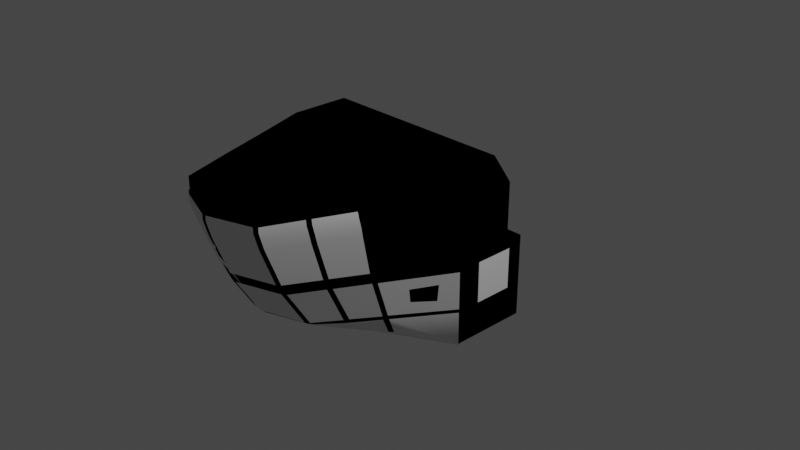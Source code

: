 # Source: CommandCab.blend  (saved by Blender 3.1.7; exported with 4.5.12 LTS)
import bpy
from mathutils import Matrix  # noqa: F401  (used for matrix-valued properties, if any)

bpy.ops.wm.read_factory_settings(use_empty=True)
scene = bpy.context.scene
scene.name = 'Scene'

# ---- collections
col_collection = bpy.data.collections.new('Collection'); scene.collection.children.link(col_collection)
col_collider_collider = bpy.data.collections.new('collider:collider')  # instanced only; not linked into the scene
col_collider_collider_001 = bpy.data.collections.new('collider:collider.001')  # instanced only; not linked into the scene
col_collider_collider_002 = bpy.data.collections.new('collider:collider.002')  # instanced only; not linked into the scene
col_collider_collider_003 = bpy.data.collections.new('collider:collider.003')  # instanced only; not linked into the scene
col_collider_collider_004 = bpy.data.collections.new('collider:collider.004')  # instanced only; not linked into the scene

# ---- images (referenced by path relative to the original .blend; pixels are not part of the script)
import os
ASSET_DIR = os.environ.get("B2B_ASSET_DIR", "")  # directory of the original .blend (textures are referenced by path, not embedded)
HERE = os.path.dirname(os.path.abspath(__file__))  # packed textures are extracted next to this script under _unpacked/

def load_image(name, relpath, width, height, colorspace="sRGB"):
    """Load a texture the original file referenced (path relative to the .blend, or extracted next to this script)."""
    p = next((c for c in (os.path.join(HERE, relpath), os.path.join(ASSET_DIR, relpath)) if relpath and os.path.exists(c)), "")
    if p:
        img = bpy.data.images.load(p, check_existing=True)
        img.name = name
    else:  # same state as the original file: an image datablock whose file is absent (Cycles renders it pink)
        img = bpy.data.images.new(name, width, height)
        img.source = "FILE"
        img.filepath = "//" + (relpath or name)
    img.colorspace_settings.name = colorspace
    return img
img_bisonspace2_001 = load_image('BisonSpace2.001', 'BisonSpace2.dds', 1024, 1024, 'sRGB')

# ---- materials (node trees are filled in below, after node groups)
mat_bisonspace2 = bpy.data.materials.new('BisonSpace2')
mat_bisonspace2.use_transparent_shadow = False
mat_windowtransparent = bpy.data.materials.new('WindowTransparent')
mat_windowtransparent.use_transparent_shadow = False

# ---- node groups
ng_color4 = bpy.data.node_groups.new('Color4', 'ShaderNodeTree')
_s = ng_color4.interface.new_socket(name='Color', in_out='OUTPUT', socket_type='NodeSocketColor')
_s = ng_color4.interface.new_socket(name='Alpha', in_out='OUTPUT', socket_type='NodeSocketFloat')
_s = ng_color4.interface.new_socket(name='Color', in_out='INPUT', socket_type='NodeSocketColor')
_s = ng_color4.interface.new_socket(name='Alpha', in_out='INPUT', socket_type='NodeSocketFloat')
_s.min_value = 1.0
_N = ng_color4.nodes; _L = ng_color4.links
n0 = _N.new('NodeGroupInput'); n0.name = 'Group Input'; n0.location = (-403, 18)
n1 = _N.new('NodeGroupOutput'); n1.name = 'Group Output'; n1.location = (154, 24)
_L.new(n0.outputs[1], n1.inputs[1])
_L.new(n0.outputs[0], n1.inputs[0])
n1.is_active_output = True
ng_maincolor = bpy.data.node_groups.new('MainColor', 'ShaderNodeTree')
_s = ng_maincolor.interface.new_socket(name='Color', in_out='OUTPUT', socket_type='NodeSocketColor')
_s = ng_maincolor.interface.new_socket(name='Alpha', in_out='OUTPUT', socket_type='NodeSocketFloat')
_s = ng_maincolor.interface.new_socket(name='VColor', in_out='INPUT', socket_type='NodeSocketColor')
_s = ng_maincolor.interface.new_socket(name='VAlpha', in_out='INPUT', socket_type='NodeSocketFloat')
_s.min_value = 1e+04
_s = ng_maincolor.interface.new_socket(name='CColor', in_out='INPUT', socket_type='NodeSocketColor')
_s = ng_maincolor.interface.new_socket(name='CAlpha', in_out='INPUT', socket_type='NodeSocketFloat')
_s.min_value = 1.0
_s = ng_maincolor.interface.new_socket(name='TColor', in_out='INPUT', socket_type='NodeSocketColor')
_s = ng_maincolor.interface.new_socket(name='TAlpha', in_out='INPUT', socket_type='NodeSocketFloat')
_s.min_value = 1.0
_N = ng_maincolor.nodes; _L = ng_maincolor.links
n0 = _N.new('NodeGroupInput'); n0.name = 'Group Input'; n0.location = (-284, 35)
n1 = _N.new('NodeGroupOutput'); n1.name = 'Group Output'; n1.location = (332, -19)
n2 = _N.new('ShaderNodeMix'); n2.name = 'VC*CC*TC'; n2.location = (127, -33)
n2.label = 'VC*CC*TC'
n2.hide = True
n2.data_type = 'RGBA'
n2.blend_type = 'MULTIPLY'
n2.inputs[0].default_value = 1.0
n3 = _N.new('ShaderNodeMix'); n3.name = 'VC*CC'; n3.location = (-44, 33)
n3.label = 'VC*CC'
n3.hide = True
n3.data_type = 'RGBA'
n3.blend_type = 'MULTIPLY'
n3.inputs[0].default_value = 1.0
n4 = _N.new('ShaderNodeMath'); n4.name = 'VA*CA'; n4.location = (-59, -19)
n4.label = 'VA*CA'
n4.hide = True
n4.operation = 'MULTIPLY'
n4.inputs[2].default_value = 0.0
n5 = _N.new('ShaderNodeMath'); n5.name = 'VA*CA*TA'; n5.location = (130, -79)
n5.label = 'VA*CA*TA'
n5.hide = True
n5.operation = 'MULTIPLY'
n5.inputs[2].default_value = 0.0
_L.new(n0.outputs[2], n3.inputs[7])
_L.new(n0.outputs[4], n2.inputs[7])
_L.new(n2.outputs[2], n1.inputs[0])
_L.new(n3.outputs[2], n2.inputs[6])
_L.new(n0.outputs[0], n3.inputs[6])
_L.new(n0.outputs[1], n4.inputs[0])
_L.new(n0.outputs[3], n4.inputs[1])
_L.new(n4.outputs[0], n5.inputs[0])
_L.new(n0.outputs[5], n5.inputs[1])
_L.new(n5.outputs[0], n1.inputs[1])
n1.is_active_output = True
ng_standardshader = bpy.data.node_groups.new('StandardShader', 'ShaderNodeTree')
_s = ng_standardshader.interface.new_socket(name='BSDF', in_out='OUTPUT', socket_type='NodeSocketShader')
_s = ng_standardshader.interface.new_socket(name='BaseColor', in_out='INPUT', socket_type='NodeSocketColor')
_s = ng_standardshader.interface.new_socket(name='Shininess', in_out='INPUT', socket_type='NodeSocketFloat')
_s.min_value = 1e+04
_s = ng_standardshader.interface.new_socket(name='Gloss', in_out='INPUT', socket_type='NodeSocketFloat')
_s.min_value = 1e+04
_s = ng_standardshader.interface.new_socket(name='Emission', in_out='INPUT', socket_type='NodeSocketColor')
_s = ng_standardshader.interface.new_socket(name='Emission Strength', in_out='INPUT', socket_type='NodeSocketFloat')
_s.min_value = 1e+06
_s = ng_standardshader.interface.new_socket(name='Alpha', in_out='INPUT', socket_type='NodeSocketFloat')
_s.min_value = 1.0
_s = ng_standardshader.interface.new_socket(name='NormalColor', in_out='INPUT', socket_type='NodeSocketColor')
_N = ng_standardshader.nodes; _L = ng_standardshader.links
n0 = _N.new('NodeGroupOutput'); n0.name = 'Group Output'; n0.location = (555, 248)
n1 = _N.new('NodeGroupInput'); n1.name = 'Group Input'; n1.location = (-444, 74)
n2 = _N.new('ShaderNodeNormalMap'); n2.name = 'Normal Map'; n2.location = (-96, -256)
n2.hide = True
n3 = _N.new('ShaderNodeMath'); n3.name = 'Roughness'; n3.location = (-4, -2)
n3.label = 'Roughness'
n3.hide = True
n3.operation = 'SQRT'
n3.inputs[2].default_value = 0.0
n4 = _N.new('ShaderNodeMath'); n4.name = 'SpecularConv'; n4.location = (-120, 39)
n4.label = 'SpecularConv'
n4.hide = True
n4.operation = 'SQRT'
n4.inputs[2].default_value = 0.0
n5 = _N.new('ShaderNodeMath'); n5.name = 'Gloss2Rough'; n5.location = (-176, -1)
n5.label = 'Gloss2Rough'
n5.hide = True
n5.operation = 'SUBTRACT'
n5.inputs[0].default_value = 1.0
n5.inputs[2].default_value = 0.0
n6 = _N.new('ShaderNodeBsdfPrincipled'); n6.name = 'Principled BSDF'; n6.location = (226, 256)
n6.distribution = 'GGX'
n6.subsurface_method = 'BURLEY'
n6.inputs[3].default_value = 1.45
_L.new(n6.outputs[0], n0.inputs[0])
_L.new(n4.outputs[0], n6.inputs[13])
_L.new(n1.outputs[3], n6.inputs[27])
_L.new(n3.outputs[0], n6.inputs[2])
_L.new(n1.outputs[0], n6.inputs[0])
_L.new(n1.outputs[1], n4.inputs[0])
_L.new(n1.outputs[6], n2.inputs[1])
_L.new(n5.outputs[0], n3.inputs[0])
_L.new(n1.outputs[2], n5.inputs[1])
_L.new(n2.outputs[0], n6.inputs[5])
_L.new(n1.outputs[5], n6.inputs[4])
_L.new(n1.outputs[4], n6.inputs[28])
n0.is_active_output = True

# ---- material node trees
mat_bisonspace2.use_nodes = True; mat_bisonspace2.node_tree.nodes.clear()
_N = mat_bisonspace2.node_tree.nodes; _L = mat_bisonspace2.node_tree.links
n0 = _N.new('ShaderNodeTexImage'); n0.name = '_MainTex'; n0.location = (-131, -187)
n0.label = '_MainTex'
n0.hide = True
n0.image = img_bisonspace2_001
n1 = _N.new('ShaderNodeUVMap'); n1.name = 'UV Map'; n1.location = (-345, -213)
n2 = _N.new('ShaderNodeGroup'); n2.name = '_Color'; n2.location = (-34, -148)
n2.label = '_Color'
n2.hide = True
n2.node_tree = ng_color4
n2.inputs[0].default_value = (1.0, 1.0, 1.0, 1.0)
n2.inputs[1].default_value = 1.0
n3 = _N.new('ShaderNodeVertexColor'); n3.name = 'Vertex Color'; n3.location = (-31, -96)
n3.hide = True
n4 = _N.new('ShaderNodeOutputMaterial'); n4.name = 'Material Output'; n4.location = (765, 26)
n5 = _N.new('ShaderNodeGroup'); n5.name = 'Group'; n5.location = (157, 9)
n5.node_tree = ng_maincolor
n6 = _N.new('ShaderNodeGroup'); n6.name = 'StandardShader'; n6.location = (542, -4)
n6.node_tree = ng_standardshader
n6.inputs[1].default_value = 0.0
n6.inputs[2].default_value = 0.0
n6.inputs[3].default_value = (0.0, 0.0, 0.0, 1.0)
n6.inputs[4].default_value = 1.0
n6.inputs[6].default_value = (0.5, 0.5, 1.0, 1.0)
n7 = _N.new('ShaderNodeValue'); n7.name = '_Opacity'; n7.location = (327, -167)
n7.label = '_Opacity'
n7.hide = True
n7.outputs[0].default_value = 1.0
_L.new(n1.outputs[0], n0.inputs[0])
_L.new(n6.outputs[0], n4.inputs[0])
_L.new(n2.outputs[0], n5.inputs[2])
_L.new(n2.outputs[1], n5.inputs[3])
_L.new(n0.outputs[0], n5.inputs[4])
_L.new(n0.outputs[1], n5.inputs[5])
_L.new(n5.outputs[0], n6.inputs[0])
_L.new(n3.outputs[1], n5.inputs[1])
_L.new(n3.outputs[0], n5.inputs[0])
_L.new(n7.outputs[0], n6.inputs[5])
n4.is_active_output = True

# ---- world
world_world = bpy.data.worlds.new('World'); scene.world = world_world
world_world.use_nodes = True; world_world.node_tree.nodes.clear()
_N = world_world.node_tree.nodes; _L = world_world.node_tree.links
n0 = _N.new('ShaderNodeOutputWorld'); n0.name = 'World Output'; n0.location = (300, 300)
n1 = _N.new('ShaderNodeBackground'); n1.name = 'Background'; n1.location = (10, 300)
n1.inputs[0].default_value = (0.05088, 0.05088, 0.05088, 1.0)
_L.new(n1.outputs[0], n0.inputs[0])
n0.is_active_output = True
world_world.color = (0.05088, 0.05088, 0.05088)
world_world.use_sun_shadow = False
world_world.sun_shadow_jitter_overblur = 0.0

# ---- cameras
cam_camera = bpy.data.cameras.new('Camera')
cam_camera.clip_end = 100.0
cam_camera.ortho_scale = 7.314

# ---- lights
light_light = bpy.data.lights.new('Light', 'POINT')
light_light.transmission_factor = 0.0
light_light.energy = 1000.0
light_light.shadow_soft_size = 0.1
light_light.shadow_maximum_resolution = 0.006
light_light.use_absolute_resolution = True

# ---- meshes
me_shellcollider_collider = bpy.data.meshes.new('shellCollider.collider')
me_shellcollider_collider.from_pydata([(1.066, 0.2086, 0.9617), (1.066, -0.43, 0.9617), (-1.066, -0.43, 0.9617), (-1.066, 0.2086, 0.9617), (1.266, 0.2086, 0.1576), (1.266, -0.43, 0.7609), (1.266, 0.2086, 0.7609), (-1.266, 0.2086, 0.1576), (-1.266, 0.2086, 0.7609), (-1.266, -0.43, 0.7609), (0.0, -2.278, 0.7609), (1.266, -0.43, 0.1576), (-0.6827, -1.533, 0.1576), (0.6827, -1.533, 0.1576), (-0.2991, 0.2086, 0.7609), (0.2991, 0.2086, 0.7609), (0.0, -2.278, 0.9617), (0.2991, 0.2086, 0.1576), (-0.2991, 0.2086, 0.1576), (-0.2991, 0.3981, 0.1576), (-0.2991, 0.3981, 0.7609), (0.2991, 0.3981, 0.1576), (0.2991, 0.3981, 0.7609), (-0.4816, -2.111, 0.7609), (0.4816, -2.111, 0.7609), (-0.4812, -2.111, 0.9617), (0.4812, -2.111, 0.9617), (-1.266, -0.43, 0.1576), (0.4816, -1.889, 0.1576), (-0.4816, -1.889, 0.1576), (0.0, -2.063, 0.1576), (0.6994, -1.681, 0.7609), (0.6646, -1.593, 0.9617), (-0.6994, -1.681, 0.7609), (-0.6646, -1.593, 0.9617), (1.036, -0.8658, 0.7609), (0.9114, -0.8658, 0.9617), (-1.036, -0.8658, 0.7609), (-0.9114, -0.8658, 0.9617), (1.267, 0.3996, 0.1476), (-1.266, 0.3996, 0.1476), (1.266, -0.43, 0.1476), (-1.266, -0.43, 0.1476), (1.267, 0.3996, -0.7222), (1.266, -0.43, -0.7222), (-1.266, -0.43, -0.7222), (-1.266, 0.3996, -0.7222), (-0.8708, -1.161, 0.1476), (0.8708, -1.161, 0.1476), (0.5093, -0.8521, -0.7222), (-0.5093, -0.8521, -0.7222), (0.6817, -1.53, 0.1476), (-0.6817, -1.53, 0.1476), (0.4925, -1.601, -0.3418), (-0.4925, -1.601, -0.3418), (0.4851, -1.908, 0.1476), (-0.4851, -1.908, 0.1476), (0.0, -1.76, -0.3393), (0.0, -2.031, 0.1476), (1.266, -0.43, -0.3464), (0.8883, -0.9295, -0.5363), (-1.266, -0.43, -0.3464), (-0.8883, -0.9295, -0.5363), (0.0, -1.601, -0.4157), (0.3055, 0.3996, 0.1476), (-0.3055, 0.3996, 0.1476), (0.3055, 0.3996, -0.7222), (-0.3055, 0.3996, -0.7222), (0.8077, -0.5137, 0.1476), (1.214, -0.5137, 0.1576), (0.8077, -0.5137, 0.1576), (1.214, -0.5137, 0.1476), (1.214, -0.5137, 0.1576), (1.214, -0.5137, 0.1476), (1.214, -0.1073, 0.1476), (1.214, -0.1073, 0.1576), (0.8077, -0.1073, 0.1576), (0.8077, -0.1073, 0.1476), (0.8077, -0.5137, 0.1476), (0.8077, -0.5137, 0.1576), (1.214, -0.1073, 0.1476), (0.8077, -0.1073, 0.1576), (1.214, -0.1073, 0.1576), (0.8077, -0.1073, 0.1476)], [], [(23, 10, 30, 29), (33, 23, 29, 12), (72, 13, 11, 4, 75), (10, 24, 28, 30), (8, 7, 18, 14, 15, 17, 4, 6, 0, 3), (23, 25, 16, 10), (1, 0, 6, 5), (24, 31, 13, 28), (2, 3, 0, 1, 36, 32, 26, 16, 25, 34, 38), (37, 38, 34, 33), (5, 6, 4, 11), (4, 17, 81, 82, 75), (76, 79, 81, 17, 18, 7, 27, 70), (20, 22, 15, 14), (36, 35, 31, 32), (3, 2, 9, 8), (26, 24, 10, 16), (1, 5, 35, 36), (37, 33, 12, 27, 9), (21, 19, 18, 17), (9, 2, 38, 37), (19, 20, 14, 18), (32, 31, 24, 26), (74, 73, 72, 75), (8, 9, 27, 7), (22, 20, 19, 21), (33, 34, 25, 23), (22, 21, 17, 15), (13, 70, 27, 12), (64, 66, 43, 39), (39, 43, 44, 59, 41), (42, 61, 45, 46, 40), (59, 60, 48, 41), (62, 50, 45), (62, 54, 50), (5, 11, 13, 31, 35), (53, 49, 63, 57), (53, 51, 48, 60), (83, 80, 82, 81), (57, 58, 55), (53, 57, 55, 51), (49, 50, 63), (29, 30, 28), (44, 49, 60), (42, 47, 62, 61), (56, 58, 57), (52, 56, 57, 54), (13, 12, 29, 28), (49, 53, 60), (59, 44, 60), (61, 62, 45), (47, 52, 54, 62), (13, 72, 69, 70), (40, 46, 67, 65), (71, 68, 70, 69), (54, 57, 63, 50), (45, 50, 49, 44, 43, 66, 67, 46), (76, 79, 78, 77), (58, 56, 55), (55, 56, 52, 51), (48, 51, 52, 47), (41, 48, 68, 71), (41, 73, 74, 39), (64, 39, 80, 83), (42, 68, 48, 47), (40, 65, 64, 83, 77, 78, 68, 42)])
_uv = me_shellcollider_collider.uv_layers.new(name='UVMap')
_uv.uv.foreach_set('vector', [0.0, 0.0, 0.0, 0.0, 0.0, 0.0, 0.0, 0.0, 0.0, 0.0, 0.0, 0.0, 0.0, 0.0, 0.0, 0.0, 0.9232, 0.07443, 0.0, 0.0, 0.0, 0.0, 0.0, 0.0, 0.9856, 0.07443, 0.0, 0.0, 0.0, 0.0, 0.0, 0.0, 0.0, 0.0, 0.0, 0.0, 0.0, 0.0, 0.0, 0.0, 0.0, 0.0, 0.0, 0.0, 0.0, 0.0, 0.0, 0.0, 0.0, 0.0, 0.0, 0.0, 0.0, 0.0, 0.0, 0.0, 0.0, 0.0, 0.0, 0.0, 0.0, 0.0, 0.0, 0.0, 0.0, 0.0, 0.0, 0.0, 0.0, 0.0, 0.0, 0.0, 0.0, 0.0, 0.0, 0.0, 0.0, 0.0, 0.0, 0.0, 0.0, 0.0, 0.0, 0.0, 0.0, 0.0, 0.0, 0.0, 0.0, 0.0, 0.0, 0.0, 0.0, 0.0, 0.0, 0.0, 0.0, 0.0, 0.0, 0.0, 0.0, 0.0, 0.0, 0.0, 0.0, 0.0, 0.0, 0.0, 0.0, 0.0, 0.0, 0.0, 0.0, 0.0, 0.0, 0.0, 0.0, 0.0, 0.0, 0.0, 0.9856, 0.07443, 0.9232, 0.07443, 0.9856, 0.07443, 0.9232, 0.07443, 0.9856, 0.07443, 0.9856, 0.07443, 0.0, 0.0, 0.0, 0.0, 0.0, 0.0, 0.0, 0.0, 0.9232, 0.07443, 0.0, 0.0, 0.0, 0.0, 0.0, 0.0, 0.0, 0.0, 0.0, 0.0, 0.0, 0.0, 0.0, 0.0, 0.0, 0.0, 0.0, 0.0, 0.0, 0.0, 0.0, 0.0, 0.0, 0.0, 0.0, 0.0, 0.0, 0.0, 0.0, 0.0, 0.0, 0.0, 0.0, 0.0, 0.0, 0.0, 0.0, 0.0, 0.0, 0.0, 0.0, 0.0, 0.0, 0.0, 0.0, 0.0, 0.0, 0.0, 0.0, 0.0, 0.0, 0.0, 0.0, 0.0, 0.0, 0.0, 0.0, 0.0, 0.0, 0.0, 0.0, 0.0, 0.0, 0.0, 0.0, 0.0, 0.0, 0.0, 0.0, 0.0, 0.0, 0.0, 0.0, 0.0, 0.0, 0.0, 0.0, 0.0, 0.0, 0.0, 0.0, 0.0, 0.9856, 0.01291, 0.9232, 0.01291, 0.9232, 0.07443, 0.9856, 0.07443, 0.0, 0.0, 0.0, 0.0, 0.0, 0.0, 0.0, 0.0, 0.0, 0.0, 0.0, 0.0, 0.0, 0.0, 0.0, 0.0, 0.0, 0.0, 0.0, 0.0, 0.0, 0.0, 0.0, 0.0, 0.0, 0.0, 0.0, 0.0, 0.0, 0.0, 0.0, 0.0, 0.0, 0.0, 0.9232, 0.07443, 0.0, 0.0, 0.0, 0.0, 0.0, 0.0, 0.0, 0.0, 0.0, 0.0, 0.0, 0.0, 0.0, 0.0, 0.0, 0.0, 0.0, 0.0, 0.0, 0.0, 0.0, 0.0, 0.0, 0.0, 0.0, 0.0, 0.0, 0.0, 0.0, 0.0, 0.0, 0.0, 0.0, 0.0, 0.0, 0.0, 0.0, 0.0, 0.0, 0.0, 0.0, 0.0, 0.0, 0.0, 0.0, 0.0, 0.0, 0.0, 0.0, 0.0, 0.0, 0.0, 0.0, 0.0, 0.0, 0.0, 0.0, 0.0, 0.0, 0.0, 0.0, 0.0, 0.0, 0.0, 0.0, 0.0, 0.0, 0.0, 0.0, 0.0, 0.0, 0.0, 0.0, 0.0, 0.0, 0.0, 0.0, 0.0, 0.9856, 0.01291, 0.9232, 0.01291, 0.9232, 0.07443, 0.9856, 0.07443, 0.0, 0.0, 0.0, 0.0, 0.0, 0.0, 0.0, 0.0, 0.0, 0.0, 0.0, 0.0, 0.0, 0.0, 0.0, 0.0, 0.0, 0.0, 0.0, 0.0, 0.0, 0.0, 0.0, 0.0, 0.0, 0.0, 0.0, 0.0, 0.0, 0.0, 0.0, 0.0, 0.0, 0.0, 0.0, 0.0, 0.0, 0.0, 0.0, 0.0, 0.0, 0.0, 0.0, 0.0, 0.0, 0.0, 0.0, 0.0, 0.0, 0.0, 0.0, 0.0, 0.0, 0.0, 0.0, 0.0, 0.0, 0.0, 0.0, 0.0, 0.0, 0.0, 0.0, 0.0, 0.0, 0.0, 0.0, 0.0, 0.0, 0.0, 0.0, 0.0, 0.0, 0.0, 0.0, 0.0, 0.0, 0.0, 0.0, 0.0, 0.0, 0.0, 0.0, 0.0, 0.0, 0.0, 0.0, 0.0, 0.0, 0.0, 0.9232, 0.07443, 0.9856, 0.07443, 0.9232, 0.07443, 0.0, 0.0, 0.0, 0.0, 0.0, 0.0, 0.0, 0.0, 0.9856, 0.01291, 0.9232, 0.01291, 0.9232, 0.07443, 0.9856, 0.07443, 0.0, 0.0, 0.0, 0.0, 0.0, 0.0, 0.0, 0.0, 0.0, 0.0, 0.0, 0.0, 0.0, 0.0, 0.0, 0.0, 0.0, 0.0, 0.0, 0.0, 0.0, 0.0, 0.0, 0.0, 0.9232, 0.07443, 0.9856, 0.07443, 0.9856, 0.01291, 0.9232, 0.01291, 0.0, 0.0, 0.0, 0.0, 0.0, 0.0, 0.0, 0.0, 0.0, 0.0, 0.0, 0.0, 0.0, 0.0, 0.0, 0.0, 0.0, 0.0, 0.0, 0.0, 0.0, 0.0, 0.0, 0.0, 0.0, 0.0, 0.9232, 0.01291, 0.9856, 0.01291, 0.0, 0.0, 0.9232, 0.01291, 0.9856, 0.01291, 0.0, 0.0, 0.0, 0.0, 0.0, 0.0, 0.9232, 0.01291, 0.9856, 0.01291, 0.0, 0.0, 0.9232, 0.01291, 0.0, 0.0, 0.0, 0.0, 0.0, 0.0, 0.0, 0.0, 0.0, 0.0, 0.9856, 0.01291, 0.9232, 0.01291, 0.9856, 0.01291, 0.9232, 0.01291, 0.0, 0.0])
_uv.active_render = True
_uv = me_shellcollider_collider.uv_layers.new(name='UVMap2')
_uv.uv.foreach_set('vector', [0.0, 0.0, 0.0, 0.0, 0.0, 0.0, 0.0, 0.0, 0.0, 0.0, 0.0, 0.0, 0.0, 0.0, 0.0, 0.0, 0.003906, 0.02821, 0.0, 0.0, 0.0, 0.0, 0.0, 0.0, 0.9915, 0.02821, 0.0, 0.0, 0.0, 0.0, 0.0, 0.0, 0.0, 0.0, 0.0, 0.0, 0.0, 0.0, 0.0, 0.0, 0.0, 0.0, 0.0, 0.0, 0.0, 0.0, 0.0, 0.0, 0.0, 0.0, 0.0, 0.0, 0.0, 0.0, 0.0, 0.0, 0.0, 0.0, 0.0, 0.0, 0.0, 0.0, 0.0, 0.0, 0.0, 0.0, 0.0, 0.0, 0.0, 0.0, 0.0, 0.0, 0.0, 0.0, 0.0, 0.0, 0.0, 0.0, 0.0, 0.0, 0.0, 0.0, 0.0, 0.0, 0.0, 0.0, 0.0, 0.0, 0.0, 0.0, 0.0, 0.0, 0.0, 0.0, 0.0, 0.0, 0.0, 0.0, 0.0, 0.0, 0.0, 0.0, 0.0, 0.0, 0.0, 0.0, 0.0, 0.0, 0.0, 0.0, 0.0, 0.0, 0.0, 0.0, 0.0, 0.0, 0.0, 0.0, 0.0, 0.0, 0.975, 0.08463, 0.003906, 0.08463, 0.9915, 0.02821, 0.003906, 0.05642, 0.9915, 0.05642, 0.975, 0.08463, 0.0, 0.0, 0.0, 0.0, 0.0, 0.0, 0.0, 0.0, 0.003906, 0.1128, 0.0, 0.0, 0.0, 0.0, 0.0, 0.0, 0.0, 0.0, 0.0, 0.0, 0.0, 0.0, 0.0, 0.0, 0.0, 0.0, 0.0, 0.0, 0.0, 0.0, 0.0, 0.0, 0.0, 0.0, 0.0, 0.0, 0.0, 0.0, 0.0, 0.0, 0.0, 0.0, 0.0, 0.0, 0.0, 0.0, 0.0, 0.0, 0.0, 0.0, 0.0, 0.0, 0.0, 0.0, 0.0, 0.0, 0.0, 0.0, 0.0, 0.0, 0.0, 0.0, 0.0, 0.0, 0.0, 0.0, 0.0, 0.0, 0.0, 0.0, 0.0, 0.0, 0.0, 0.0, 0.0, 0.0, 0.0, 0.0, 0.0, 0.0, 0.0, 0.0, 0.0, 0.0, 0.0, 0.0, 0.0, 0.0, 0.0, 0.0, 0.0, 0.0, 0.9915, 0.003906, 0.003906, 0.003906, 0.003906, 0.02821, 0.9915, 0.02821, 0.0, 0.0, 0.0, 0.0, 0.0, 0.0, 0.0, 0.0, 0.0, 0.0, 0.0, 0.0, 0.0, 0.0, 0.0, 0.0, 0.0, 0.0, 0.0, 0.0, 0.0, 0.0, 0.0, 0.0, 0.0, 0.0, 0.0, 0.0, 0.0, 0.0, 0.0, 0.0, 0.0, 0.0, 0.003906, 0.1128, 0.0, 0.0, 0.0, 0.0, 0.0, 0.0, 0.0, 0.0, 0.0, 0.0, 0.0, 0.0, 0.0, 0.0, 0.0, 0.0, 0.0, 0.0, 0.0, 0.0, 0.0, 0.0, 0.0, 0.0, 0.0, 0.0, 0.0, 0.0, 0.0, 0.0, 0.0, 0.0, 0.0, 0.0, 0.0, 0.0, 0.0, 0.0, 0.0, 0.0, 0.0, 0.0, 0.0, 0.0, 0.0, 0.0, 0.0, 0.0, 0.0, 0.0, 0.0, 0.0, 0.0, 0.0, 0.0, 0.0, 0.0, 0.0, 0.0, 0.0, 0.0, 0.0, 0.0, 0.0, 0.0, 0.0, 0.0, 0.0, 0.0, 0.0, 0.0, 0.0, 0.0, 0.0, 0.0, 0.0, 0.0, 0.0, 0.975, 0.06032, 0.003906, 0.06032, 0.003906, 0.08463, 0.975, 0.08463, 0.0, 0.0, 0.0, 0.0, 0.0, 0.0, 0.0, 0.0, 0.0, 0.0, 0.0, 0.0, 0.0, 0.0, 0.0, 0.0, 0.0, 0.0, 0.0, 0.0, 0.0, 0.0, 0.0, 0.0, 0.0, 0.0, 0.0, 0.0, 0.0, 0.0, 0.0, 0.0, 0.0, 0.0, 0.0, 0.0, 0.0, 0.0, 0.0, 0.0, 0.0, 0.0, 0.0, 0.0, 0.0, 0.0, 0.0, 0.0, 0.0, 0.0, 0.0, 0.0, 0.0, 0.0, 0.0, 0.0, 0.0, 0.0, 0.0, 0.0, 0.0, 0.0, 0.0, 0.0, 0.0, 0.0, 0.0, 0.0, 0.0, 0.0, 0.0, 0.0, 0.0, 0.0, 0.0, 0.0, 0.0, 0.0, 0.0, 0.0, 0.0, 0.0, 0.0, 0.0, 0.0, 0.0, 0.0, 0.0, 0.0, 0.0, 0.003906, 0.02821, 0.975, 0.1128, 0.003906, 0.1128, 0.0, 0.0, 0.0, 0.0, 0.0, 0.0, 0.0, 0.0, 0.975, 0.08853, 0.003906, 0.08853, 0.003906, 0.1128, 0.975, 0.1128, 0.0, 0.0, 0.0, 0.0, 0.0, 0.0, 0.0, 0.0, 0.0, 0.0, 0.0, 0.0, 0.0, 0.0, 0.0, 0.0, 0.0, 0.0, 0.0, 0.0, 0.0, 0.0, 0.0, 0.0, 0.003906, 0.05642, 0.9915, 0.05642, 0.9915, 0.03212, 0.003906, 0.03212, 0.0, 0.0, 0.0, 0.0, 0.0, 0.0, 0.0, 0.0, 0.0, 0.0, 0.0, 0.0, 0.0, 0.0, 0.0, 0.0, 0.0, 0.0, 0.0, 0.0, 0.0, 0.0, 0.0, 0.0, 0.0, 0.0, 0.003906, 0.08853, 0.975, 0.08853, 0.0, 0.0, 0.003906, 0.003906, 0.9915, 0.003906, 0.0, 0.0, 0.0, 0.0, 0.0, 0.0, 0.003906, 0.06032, 0.975, 0.06032, 0.0, 0.0, 0.003906, 0.08853, 0.0, 0.0, 0.0, 0.0, 0.0, 0.0, 0.0, 0.0, 0.0, 0.0, 0.975, 0.06032, 0.003906, 0.03212, 0.9915, 0.03212, 0.003906, 0.08853, 0.0, 0.0])
me_shellcollider_collider.materials.append(mat_bisonspace2)
me_shellcollider_collider.use_remesh_fix_poles = True
me_shellcollider_collider.use_remesh_preserve_attributes = False
me_shellcollider_collider.update()
me_shellcollider_collider.normals_split_custom_set([tuple(v) for v in zip(*[iter([0.3165, 0.8919, 0.323, 0.3165, 0.8919, 0.323, 0.3165, 0.8919, 0.323, 0.3165, 0.8919, 0.323, 0.8717, 0.465, 0.1548, 0.8717, 0.465, 0.1548, 0.8717, 0.465, 0.1548, 0.8717, 0.465, 0.1548, -1.302e-06, 4.928e-08, 1.0, 0.01397, 0.02639, 0.9996, -1.302e-06, 4.928e-08, 1.0, -1.302e-06, 4.928e-08, 1.0, -1.302e-06, 4.928e-08, 1.0, -0.3165, 0.8919, 0.323, -0.3165, 0.8919, 0.323, -0.3165, 0.8919, 0.323, -0.3165, 0.8919, 0.323, 0.0, -1.0, -1.822e-08, 0.0, -1.0, -1.822e-08, 0.0, -1.0, -1.822e-08, 0.0, -1.0, -1.822e-08, 0.0, -1.0, -1.822e-08, 0.0, -1.0, -1.822e-08, 0.0, -1.0, -1.822e-08, 0.0, -1.0, -1.822e-08, 0.0, -1.0, -1.822e-08, 0.0, -1.0, -1.822e-08, 0.3281, 0.9446, -0.0003251, 0.3281, 0.9446, -0.0003251, 0.3281, 0.9446, -0.0003251, 0.3281, 0.9446, -0.0003251, -0.7071, 0.0, -0.7071, -0.7071, 0.0, -0.7071, -0.7071, 0.0, -0.7071, -0.7071, 0.0, -0.7071, -0.8717, 0.465, 0.1548, -0.8717, 0.465, 0.1548, -0.8717, 0.465, 0.1548, -0.8717, 0.465, 0.1548, 0.0, 0.0, -1.0, 0.0, 0.0, -1.0, 0.0, 0.0, -1.0, 0.0, 0.0, -1.0, 0.0, 0.0, -1.0, 0.0, 0.0, -1.0, 0.0, 0.0, -1.0, 0.0, 0.0, -1.0, 0.0, 0.0, -1.0, 0.0, 0.0, -1.0, 0.0, 0.0, -1.0, 0.8534, 0.3227, -0.4093, 0.8534, 0.3227, -0.4093, 0.8534, 0.3227, -0.4093, 0.8534, 0.3227, -0.4093, -1.0, 0.0, 0.0, -1.0, 0.0, 0.0, -1.0, 0.0, 0.0, -1.0, 0.0, 0.0, -6.146e-09, -1.887e-07, 1.0, -6.146e-09, -1.887e-07, 1.0, -6.146e-09, -1.887e-07, 1.0, -6.146e-09, -1.887e-07, 1.0, -6.146e-09, -1.887e-07, 1.0, 1.959e-08, 1.139e-08, 1.0, 1.959e-08, 1.139e-08, 1.0, 1.959e-08, 1.139e-08, 1.0, 1.959e-08, 1.139e-08, 1.0, 1.959e-08, 1.139e-08, 1.0, 1.959e-08, 1.139e-08, 1.0, 1.959e-08, 1.139e-08, 1.0, 1.959e-08, 1.139e-08, 1.0, 0.0, 0.0, -1.0, 0.0, 0.0, -1.0, 0.0, 0.0, -1.0, 0.0, 0.0, -1.0, -0.8534, 0.3227, -0.4093, -0.8534, 0.3227, -0.4093, -0.8534, 0.3227, -0.4093, -0.8534, 0.3227, -0.4093, 0.7071, 0.0, -0.7071, 0.7071, 0.0, -0.7071, 0.7071, 0.0, -0.7071, 0.7071, 0.0, -0.7071, -0.3281, 0.9446, -0.0003251, -0.3281, 0.9446, -0.0003251, -0.3281, 0.9446, -0.0003251, -0.3281, 0.9446, -0.0003251, -0.7351, 0.3248, -0.5951, -0.7351, 0.3248, -0.5951, -0.7351, 0.3248, -0.5951, -0.7351, 0.3248, -0.5951, 0.9049, 0.4208, 0.06415, 0.9049, 0.4208, 0.06418, 0.9049, 0.4208, 0.06415, 0.8837, 0.468, -1.415e-05, 0.8837, 0.468, -7.119e-06, 0.0, 0.0, 1.0, 0.0, 0.0, 1.0, 0.0, 0.0, 1.0, 0.0, 0.0, 1.0, 0.7351, 0.3248, -0.5951, 0.7351, 0.3248, -0.5951, 0.7351, 0.3248, -0.5951, 0.7351, 0.3248, -0.5951, 1.0, 0.0, 0.0, 1.0, 0.0, 0.0, 1.0, 0.0, 0.0, 1.0, 0.0, 0.0, -0.9084, 0.3845, -0.1644, -0.9084, 0.3845, -0.1644, -0.9084, 0.3845, -0.1644, -0.9084, 0.3845, -0.1644, -1.0, -2.926e-07, 0.0, -1.0, -2.926e-07, 0.0, -1.0, -2.926e-07, 0.0, -1.0, -2.926e-07, 0.0, 1.0, 0.0, 0.0, 1.0, 0.0, 0.0, 1.0, 0.0, 0.0, 1.0, 0.0, 0.0, 0.0, -1.0, 0.0, 0.0, -1.0, 0.0, 0.0, -1.0, 0.0, 0.0, -1.0, 0.0, 0.9084, 0.3845, -0.1644, 0.9084, 0.3845, -0.1644, 0.9084, 0.3845, -0.1644, 0.9084, 0.3845, -0.1644, -1.0, 0.0, 0.0, -1.0, 0.0, 0.0, -1.0, 0.0, 0.0, -1.0, 0.0, 0.0, 0.01692, 0.0246, 0.9996, 0.0, 0.0, 1.0, -0.04088, 0.03312, 0.9986, -0.02392, 0.01787, 0.9996, 0.0, -1.0, 0.0, 0.0, -1.0, 0.0, 0.0, -1.0, 0.0, 0.0, -1.0, 0.0, -1.0, 0.0003539, 0.0, -1.0, 0.0003539, 0.0, -1.0, 0.0003539, 0.0, -1.0, 0.0003539, 0.0, -1.0, 0.0003539, 0.0, 1.0, -0.0003552, 0.0, 1.0, -0.0003552, 0.0, 1.0, -0.0003552, 0.0, 1.0, -0.0003552, 0.0, 1.0, -0.0003552, 0.0, -0.8492, 0.5203, 0.08957, -0.8492, 0.5203, 0.08957, -0.8492, 0.5203, 0.08957, -0.8492, 0.5203, 0.08957, 0.289, 0.5183, 0.8049, 0.289, 0.5183, 0.8049, 0.289, 0.5183, 0.8049, 0.3237, 0.4342, 0.8406, 0.3237, 0.4342, 0.8406, 0.3237, 0.4342, 0.8406, -0.8837, 0.468, -2.567e-06, -0.8837, 0.468, -1.413e-05, -0.9049, 0.4208, 0.06415, -0.9049, 0.4208, 0.06418, -0.8837, 0.468, -5.435e-06, -0.1324, 0.4512, 0.8825, -0.1324, 0.4512, 0.8825, -0.1341, 0.4289, 0.8933, -0.1341, 0.4289, 0.8933, -0.8398, 0.5077, 0.1923, -0.8398, 0.5077, 0.1923, -0.8398, 0.5077, 0.1923, -0.8398, 0.5077, 0.1923, 3.205e-07, -1.0, 9.158e-07, 3.205e-07, -1.0, 9.158e-07, 3.205e-07, -1.0, 9.158e-07, 3.205e-07, -1.0, 9.158e-07, -0.216, 0.8534, 0.4744, -0.216, 0.8534, 0.4744, -0.216, 0.8534, 0.4744, -0.5518, 0.7102, 0.4371, -0.5518, 0.7102, 0.4371, -0.5518, 0.7102, 0.4371, -0.5518, 0.7102, 0.4371, 0.0, 0.3787, 0.9255, 0.0, 0.3787, 0.9255, 0.0, 0.3787, 0.9255, 0.0, 0.0, 1.0, 0.0, 0.0, 1.0, 0.0, 0.0, 1.0, -0.289, 0.5183, 0.8049, -0.289, 0.5183, 0.8049, -0.289, 0.5183, 0.8049, 0.8492, 0.5203, 0.08957, 0.8492, 0.5203, 0.08957, 0.8492, 0.5203, 0.08957, 0.8492, 0.5203, 0.08957, 0.216, 0.8534, 0.4744, 0.216, 0.8534, 0.4744, 0.216, 0.8534, 0.4744, 0.5518, 0.7102, 0.4371, 0.5518, 0.7102, 0.4371, 0.5518, 0.7102, 0.4371, 0.5518, 0.7102, 0.4371, 0.0, 0.0, 1.0, 0.0, 0.0, 1.0, 0.0, 0.0, 1.0, 0.0, 0.0, 1.0, -0.3237, 0.4342, 0.8406, -0.3237, 0.4342, 0.8406, -0.3237, 0.4342, 0.8406, -0.7973, 0.6036, 0.0, -0.7973, 0.6036, 0.0, -0.7973, 0.6036, 0.0, 0.7973, 0.6036, 0.0, 0.7973, 0.6036, 0.0, 0.7973, 0.6036, 0.0, 0.8398, 0.5077, 0.1923, 0.8398, 0.5077, 0.1923, 0.8398, 0.5077, 0.1923, 0.8398, 0.5077, 0.1923, 0.02663, 0.01352, 0.9996, 6.406e-08, 0.0, 1.0, 6.406e-08, 0.0, 1.0, 6.406e-08, 0.0, 1.0, 0.0, -1.0, 0.0, 0.0, -1.0, 0.0, 0.0, -1.0, 0.0, 0.0, -1.0, 0.0, -4.396e-07, 1.0, 0.0, -4.396e-07, 1.0, 0.0, -4.396e-07, 1.0, 0.0, -4.396e-07, 1.0, 0.0, 0.1341, 0.4289, 0.8933, 0.1341, 0.4289, 0.8933, 0.1324, 0.4512, 0.8825, 0.1324, 0.4512, 0.8825, 0.0, 0.0, 1.0, 0.0, 0.0, 1.0, 0.0, 0.0, 1.0, 0.0, 0.0, 1.0, 0.0, 0.0, 1.0, 0.0, 0.0, 1.0, 0.0, 0.0, 1.0, 0.0, 0.0, 1.0, 1.0, 1.759e-07, 0.0, 1.0, 1.759e-07, 0.0, 1.0, 1.759e-07, 0.0, 1.0, 1.759e-07, 0.0, 0.0, 0.0, -1.0, 0.0, 0.0, -1.0, 0.0, 0.0, -1.0, 0.0, 0.0, -1.0, 0.0, 0.0, -1.0, 0.0, 0.0, -1.0, 0.0, 0.0, -1.0, 0.0, 0.0, -1.0, 0.0, 0.0, -1.0, 0.0, 0.0, -1.0, 0.0, 0.0, -1.0, -5.859e-07, 6.243e-07, -1.0, -5.859e-07, 6.243e-07, -1.0, -5.859e-07, 6.243e-07, -1.0, -5.859e-07, 6.243e-07, -1.0, -3.47e-06, -4.741e-08, -1.0, -3.47e-06, -4.741e-08, -1.0, -3.47e-06, -4.741e-08, -1.0, -3.47e-06, -4.741e-08, -1.0, 1.411e-08, -3.528e-07, -1.0, 1.411e-08, -3.528e-07, -1.0, 1.411e-08, -3.528e-07, -1.0, 1.411e-08, -3.528e-07, -1.0, 5.71e-08, 1.709e-07, -1.0, 5.71e-08, 1.709e-07, -1.0, 5.71e-08, 1.709e-07, -1.0, 5.71e-08, 1.709e-07, -1.0, 6.652e-08, -1.204e-07, -1.0, 6.652e-08, -1.204e-07, -1.0, 6.652e-08, -1.204e-07, -1.0, 6.652e-08, -1.204e-07, -1.0, 6.652e-08, -1.204e-07, -1.0, 6.652e-08, -1.204e-07, -1.0, 6.652e-08, -1.204e-07, -1.0, 6.652e-08, -1.204e-07, -1.0])] * 3)])
me_convexhull = bpy.data.meshes.new('ConvexHull')
me_convexhull.from_pydata([(0.05895, -0.06767, 0.1041), (-0.05895, 0.0847, 0.03649), (0.05895, 0.0847, 0.03649), (0.151, 0.2883, 0.01569), (0.151, 0.2883, 0.1719), (0.151, -0.1267, 0.1719), (-0.151, 0.2883, 0.01569), (-0.05895, 0.3098, 0.07116), (-0.05895, 0.3098, 0.01569), (0.05895, 0.3098, 0.07116), (0.151, 0.09512, 0.03633), (-0.151, 0.2883, 0.1719), (-0.151, -0.1267, 0.1719), (0.151, -0.1638, 0.1622), (-0.151, 0.09512, 0.03633), (-0.05895, -0.06767, 0.1041), (0.05895, 0.3098, 0.01569), (-0.151, -0.1638, 0.1622)], [], [(0, 1, 2), (3, 4, 5), (6, 7, 8), (7, 4, 9), (10, 0, 2), (11, 4, 7), (12, 13, 5), (12, 4, 11), (14, 12, 6), (1, 0, 15), (13, 0, 10), (1, 15, 14), (3, 16, 9), (5, 13, 10), (3, 6, 16), (12, 17, 13), (17, 0, 13), (1, 3, 2), (0, 17, 15), (4, 12, 5), (16, 7, 9), (4, 3, 9), (3, 10, 2), (12, 11, 6), (3, 5, 10), (15, 17, 14), (16, 6, 8), (17, 12, 14), (1, 14, 6), (6, 11, 7), (7, 16, 8), (3, 1, 6)])
me_convexhull.use_remesh_fix_poles = True
me_convexhull.use_remesh_preserve_attributes = False
me_convexhull.update()
me_convexhull_001 = bpy.data.meshes.new('ConvexHull.001')
me_convexhull_001.from_pydata([(0.5249, 0.09718, -0.1284), (-0.5249, 0.02909, -0.1432), (-0.5249, 0.09717, -0.1284), (0.5249, 0.02909, -0.1432), (-0.5889, -0.06156, 0.07711), (-0.4505, -0.1006, 0.07558), (-0.5249, -0.07448, 0.1253), (0.5889, 0.03672, 0.09727), (0.5249, 0.0238, 0.1455), (0.5249, -0.07448, 0.1253), (-0.5249, 0.0238, 0.1455), (-0.5889, 0.03672, 0.09727), (0.5889, 0.08188, -0.07128), (0.445, -0.06186, -0.1031), (0.4505, -0.1006, 0.07558), (-0.5889, 0.08188, -0.07128), (-0.5889, -0.0164, -0.09143), (0.5889, -0.06156, 0.07711), (-0.445, -0.06186, -0.1031), (0.5889, -0.0164, -0.09143)], [], [(0, 1, 2), (1, 0, 3), (4, 5, 6), (7, 8, 9), (5, 9, 6), (10, 11, 6), (0, 7, 12), (8, 11, 10), (13, 14, 5), (11, 0, 2), (0, 11, 7), (11, 15, 16), (14, 17, 9), (14, 9, 5), (13, 5, 18), (3, 12, 19), (11, 8, 7), (15, 1, 16), (2, 1, 15), (3, 0, 12), (9, 8, 10), (11, 2, 15), (11, 16, 4), (9, 10, 6), (5, 4, 18), (1, 13, 18), (13, 1, 3), (4, 16, 18), (12, 7, 19), (17, 13, 19), (14, 13, 17), (13, 3, 19), (11, 4, 6), (7, 17, 19), (16, 1, 18), (17, 7, 9)])
me_convexhull_001.use_remesh_fix_poles = True
me_convexhull_001.use_remesh_preserve_attributes = False
me_convexhull_001.update()
me_convexhull_002 = bpy.data.meshes.new('ConvexHull.002')
me_convexhull_002.from_pydata([(-0.5249, -0.05157, -0.06883), (0.5249, -0.01147, -0.09199), (0.5249, -0.05157, -0.06883), (-0.5249, -0.01147, -0.09199), (0.4505, -0.01024, 0.05439), (-0.445, -0.05536, -0.02376), (0.445, -0.05536, -0.02376), (0.5889, 0.05541, 0.02384), (0.5249, 0.0697, 0.0486), (0.5249, 0.02959, 0.07175), (-0.5249, 0.0697, 0.0486), (-0.5889, 0.05541, 0.02384), (-0.5249, 0.02959, 0.07175), (0.5889, -0.03465, -0.03952), (0.5889, 0.005453, -0.06268), (-0.5889, 0.0153, 0.047), (0.5889, 0.0153, 0.047), (-0.5889, 0.005453, -0.06268), (-0.4505, -0.01024, 0.05439), (-0.5889, -0.03465, -0.03952)], [], [(0, 1, 2), (1, 0, 3), (4, 5, 6), (7, 8, 9), (5, 2, 6), (10, 11, 12), (8, 11, 10), (4, 6, 13), (1, 7, 14), (11, 1, 3), (1, 11, 7), (6, 2, 13), (11, 15, 12), (7, 13, 14), (4, 13, 16), (11, 8, 7), (7, 9, 16), (13, 2, 14), (9, 4, 16), (3, 0, 17), (18, 9, 12), (11, 19, 15), (2, 1, 14), (9, 8, 10), (11, 17, 19), (13, 7, 16), (5, 18, 19), (11, 3, 17), (9, 10, 12), (4, 18, 5), (18, 4, 9), (17, 0, 19), (0, 5, 19), (19, 18, 15), (5, 0, 2), (15, 18, 12)])
me_convexhull_002.use_remesh_fix_poles = True
me_convexhull_002.use_remesh_preserve_attributes = False
me_convexhull_002.update()
me_windows = bpy.data.meshes.new('Windows')
me_windows.from_pydata([(4.192, 0.1975, -1.453), (2.989, -1.079, -3.28), (4.201, -1.079, -1.457), (2.998, 0.197, -3.686), (4.225, -2.339, -1.473), (3.008, -1.21, -3.247), (2.997, -1.766, -3.035), (4.186, -1.21, -1.448), (1.849, -2.328, -2.819), (-2.989, -1.079, -3.28), (-4.192, 0.1976, -1.453), (-4.201, -1.079, -1.457), (-2.998, 0.197, -3.686), (-4.225, -2.339, -1.474), (-3.008, -1.21, -3.247), (-4.187, -1.209, -1.448), (-2.997, -1.766, -3.035), (-1.849, -2.328, -2.819), (4.238, -1.144, -0.6595), (4.238, 0.263, 0.7016), (4.238, 0.263, -0.6595), (4.238, -1.144, 0.7016), (-4.238, 0.2629, -0.6595), (-4.238, -1.144, 0.7016), (-4.238, -1.144, -0.6595), (-4.238, 0.2629, 0.7016), (1.584, -1.086, -5.35), (0.07937, 0.2031, -6.678), (0.07937, -1.086, -5.871), (1.584, 0.2032, -6.157), (-0.07941, -1.086, -5.871), (-1.584, 0.2031, -6.157), (-1.584, -1.086, -5.35), (-0.07941, 0.2031, -6.678), (-1.707, -1.081, -5.248), (-2.261, 0.1989, -5.015), (-2.265, -1.082, -4.416), (-1.711, 0.1975, -6.051), (1.581, -2.345, -2.929), (0.08328, -1.184, -5.761), (0.08258, -2.335, -2.922), (1.58, -1.174, -5.236), (-0.08263, -2.335, -2.922), (-1.58, -1.174, -5.236), (-1.581, -2.345, -2.929), (-0.08333, -1.184, -5.761), (-2.906, -1.748, -3.179), (-2.307, -1.21, -4.31), (-2.905, -1.21, -3.404), (-1.663, -1.145, -5.285), (-1.743, -1.742, -4.057), (-1.743, -2.293, -2.965), (1.584, 0.5716, -6.329), (0.0788, 1.885, -7.357), (0.07887, 0.5715, -6.849), (1.585, 1.875, -6.832), (0.0787, 2.193, -7.446), (1.585, 2.184, -6.922), (0.07868, 2.473, -7.52), (1.585, 2.468, -6.998), (0.07849, 2.654, -7.519), (1.585, 2.654, -6.998), (-0.07891, 0.5715, -6.849), (-1.585, 1.874, -6.832), (-1.584, 0.5715, -6.329), (-0.07885, 1.885, -7.357), (-1.585, 2.184, -6.922), (-0.07874, 2.193, -7.446), (-1.585, 2.468, -6.998), (-0.07872, 2.473, -7.52), (-1.585, 2.654, -6.998), (-0.07854, 2.654, -7.519), (-1.7, 0.5737, -6.225), (-2.271, 1.868, -5.523), (-2.271, 0.5732, -5.147), (-1.7, 1.895, -6.736), (-2.267, 2.177, -5.591), (-1.698, 2.201, -6.823), (-2.246, 2.463, -5.649), (-1.697, 2.477, -6.896), (-2.219, 2.654, -5.648), (-1.7, 2.654, -6.897), (-2.81, 2.654, -4.251), (-2.312, 2.477, -5.499), (-2.291, 2.655, -5.5), (-2.863, 2.463, -4.252), (-2.336, 2.199, -5.444), (-2.906, 2.18, -4.213), (-2.343, 1.892, -5.378), (-2.915, 1.872, -4.168), (-2.343, 0.5737, -4.996), (-2.915, 0.5733, -3.916), (2.349, -1.08, -4.265), (2.906, 0.1982, -3.827), (2.353, 0.1972, -4.868), (2.91, -1.08, -3.429), (2.906, -1.748, -3.179), (2.307, -1.21, -4.31), (1.663, -1.145, -5.285), (2.905, -1.21, -3.403), (1.743, -1.742, -4.057), (1.743, -2.293, -2.965), (2.343, 0.5738, -4.996), (2.915, 1.872, -4.168), (2.343, 1.892, -5.378), (2.915, 0.5733, -3.916), (2.906, 2.18, -4.213), (2.336, 2.199, -5.444), (2.863, 2.463, -4.252), (2.312, 2.477, -5.499), (2.81, 2.654, -4.251), (2.291, 2.655, -5.5), (1.7, 0.5739, -6.225), (2.27, 1.868, -5.523), (1.7, 1.895, -6.736), (2.271, 0.5733, -5.147), (2.267, 2.178, -5.591), (1.698, 2.201, -6.823), (2.246, 2.463, -5.649), (1.697, 2.477, -6.896), (2.219, 2.654, -5.648), (1.7, 2.654, -6.897), (1.707, -1.08, -5.248), (2.261, 0.1989, -5.015), (1.711, 0.1976, -6.051), (2.265, -1.082, -4.416), (-2.349, -1.08, -4.265), (-2.906, 0.1982, -3.827), (-2.91, -1.08, -3.429), (-2.353, 0.1972, -4.868)], [], [(0, 1, 2), (0, 3, 1), (6, 4, 5), (5, 4, 7), (8, 4, 6), (11, 9, 10), (10, 9, 12), (15, 13, 14), (14, 13, 16), (13, 17, 16), (20, 18, 19), (19, 18, 21), (24, 22, 23), (23, 22, 25), (28, 26, 27), (27, 26, 29), (32, 30, 31), (31, 30, 33), (36, 34, 35), (35, 34, 37), (40, 38, 39), (39, 38, 41), (44, 42, 43), (43, 42, 45), (48, 46, 47), (47, 46, 49), (50, 49, 46), (51, 50, 46), (54, 52, 53), (53, 52, 55), (53, 55, 56), (56, 55, 57), (56, 57, 58), (58, 57, 59), (58, 59, 60), (60, 59, 61), (64, 62, 63), (63, 62, 65), (63, 65, 66), (66, 65, 67), (66, 67, 68), (68, 67, 69), (68, 69, 70), (70, 69, 71), (74, 72, 73), (73, 72, 75), (73, 75, 76), (76, 75, 77), (76, 77, 78), (78, 77, 79), (79, 80, 78), (81, 80, 79), (84, 82, 83), (83, 82, 85), (85, 86, 83), (87, 86, 85), (87, 88, 86), (89, 88, 87), (89, 90, 88), (91, 90, 89), (94, 92, 93), (93, 92, 95), (98, 96, 97), (97, 96, 99), (98, 100, 96), (100, 101, 96), (104, 102, 103), (103, 102, 105), (106, 104, 103), (107, 104, 106), (108, 107, 106), (109, 107, 108), (110, 109, 108), (111, 109, 110), (114, 112, 113), (113, 112, 115), (116, 114, 113), (117, 114, 116), (118, 117, 116), (119, 117, 118), (120, 119, 118), (121, 119, 120), (124, 122, 123), (123, 122, 125), (128, 126, 127), (127, 126, 129)])
_uv = me_windows.uv_layers.new(name='UVMap')
_uv.uv.foreach_set('vector', [0.002268, 0.9999, 0.9825, 0.009123, 0.004118, 0.009117, 0.002268, 0.9999, 1.0, 0.9995, 0.9825, 0.009123, 0.9919, 0.5083, 0.02378, 0.01393, 0.9851, 0.9878, 0.9851, 0.9878, 0.02378, 0.01393, 0.01045, 0.9884, 0.9828, 0.02303, 0.02378, 0.01393, 0.9919, 0.5083, 0.004118, 0.009311, 0.9825, 0.009207, 0.002268, 1.0, 0.002268, 1.0, 0.9825, 0.009207, 1.0, 0.9995, 0.01047, 0.9886, 0.0242, 0.01393, 0.9851, 0.9879, 0.9851, 0.9879, 0.0242, 0.01393, 0.9921, 0.5083, 0.0242, 0.01393, 0.9828, 0.02301, 0.9921, 0.5083, 0.9841, 0.01834, 0.01938, 0.01834, 0.9841, 0.9899, 0.9841, 0.9899, 0.01938, 0.01834, 0.01938, 0.9899, 0.9841, 0.01834, 0.01938, 0.01834, 0.9841, 0.9873, 0.9841, 0.9873, 0.01938, 0.01834, 0.01938, 0.9873, 0.9748, 0.02873, 0.0136, 0.02874, 0.9748, 0.9937, 0.9748, 0.9937, 0.0136, 0.02874, 0.0136, 0.9938, 0.01363, 0.02871, 0.9748, 0.02873, 0.01363, 0.9937, 0.01363, 0.9937, 0.9748, 0.02873, 0.9748, 0.9937, 0.02382, 0.03293, 0.9847, 0.03377, 0.03106, 0.9861, 0.03106, 0.9861, 0.9847, 0.03377, 0.9774, 0.9851, 0.9848, 0.02898, 0.01397, 0.02086, 0.9844, 0.9854, 0.9844, 0.9854, 0.01397, 0.02086, 0.01437, 0.9935, 0.014, 0.02084, 0.9848, 0.02898, 0.0144, 0.9935, 0.0144, 0.9935, 0.9848, 0.02898, 0.9844, 0.9854, 0.01144, 0.9404, 0.0109, 0.4839, 0.4795, 0.9402, 0.4795, 0.9402, 0.0109, 0.4839, 0.9829, 0.9957, 0.9207, 0.4886, 0.9829, 0.9957, 0.0109, 0.4839, 0.9207, 0.02072, 0.9207, 0.4886, 0.0109, 0.4839, 0.9762, 0.02959, 0.01187, 0.02962, 0.9763, 0.6375, 0.9763, 0.6375, 0.01187, 0.02962, 0.01183, 0.6325, 0.9763, 0.6375, 0.01183, 0.6325, 0.9763, 0.7798, 0.9763, 0.7798, 0.01183, 0.6325, 0.01176, 0.7756, 0.9763, 0.7798, 0.01176, 0.7756, 0.9764, 0.9092, 0.9764, 0.9092, 0.01176, 0.7756, 0.01175, 0.9072, 0.9764, 0.9092, 0.01175, 0.9072, 0.9765, 0.9932, 0.9765, 0.9932, 0.01175, 0.9072, 0.01163, 0.9933, 0.0119, 0.02957, 0.9762, 0.02959, 0.01186, 0.6324, 0.01186, 0.6324, 0.9762, 0.02959, 0.9763, 0.6375, 0.01186, 0.6324, 0.9763, 0.6375, 0.01179, 0.7755, 0.01179, 0.7755, 0.9763, 0.6375, 0.9763, 0.7798, 0.01179, 0.7755, 0.9763, 0.7798, 0.01178, 0.9071, 0.01178, 0.9071, 0.9763, 0.7798, 0.9764, 0.9092, 0.01178, 0.9071, 0.9764, 0.9092, 0.01166, 0.9932, 0.01166, 0.9932, 0.9764, 0.9092, 0.9765, 0.9932, 0.01914, 0.03778, 0.9763, 0.03801, 0.01972, 0.6288, 0.01972, 0.6288, 0.9763, 0.03801, 0.9766, 0.641, 0.01972, 0.6288, 0.9766, 0.641, 0.02573, 0.7698, 0.02573, 0.7698, 0.9766, 0.641, 0.9799, 0.7807, 0.02573, 0.7698, 0.9799, 0.7807, 0.06065, 0.9003, 0.06065, 0.9003, 0.9799, 0.7807, 0.9819, 0.9064, 0.9819, 0.9064, 0.1068, 0.9873, 0.06065, 0.9003, 0.9775, 0.9874, 0.1068, 0.9873, 0.9819, 0.9064, 0.973, 0.9935, 0.1791, 0.9933, 0.9406, 0.9128, 0.9406, 0.9128, 0.1791, 0.9933, 0.09772, 0.9063, 0.09772, 0.9063, 0.9045, 0.7864, 0.9406, 0.9128, 0.03234, 0.7775, 0.9045, 0.7864, 0.09772, 0.9063, 0.03234, 0.7775, 0.8927, 0.6469, 0.9045, 0.7864, 0.01865, 0.6378, 0.8927, 0.6469, 0.03234, 0.7775, 0.01865, 0.6378, 0.8926, 0.04745, 0.8927, 0.6469, 0.01814, 0.04727, 0.8926, 0.04745, 0.01865, 0.6378, 0.978, 0.9921, 0.9856, 0.03715, 0.03176, 0.9928, 0.03176, 0.9928, 0.9856, 0.03715, 0.0243, 0.03657, 0.9829, 0.9957, 0.01088, 0.4839, 0.4794, 0.9402, 0.4794, 0.9402, 0.01088, 0.4839, 0.01142, 0.9403, 0.9829, 0.9957, 0.9207, 0.4887, 0.01088, 0.4839, 0.9207, 0.4887, 0.9207, 0.02073, 0.01088, 0.4839, 0.8927, 0.6469, 0.8925, 0.04745, 0.01862, 0.6378, 0.01862, 0.6378, 0.8925, 0.04745, 0.01811, 0.04723, 0.0323, 0.7776, 0.8927, 0.6469, 0.01862, 0.6378, 0.9044, 0.7864, 0.8927, 0.6469, 0.0323, 0.7776, 0.09769, 0.9063, 0.9044, 0.7864, 0.0323, 0.7776, 0.9406, 0.9129, 0.9044, 0.7864, 0.09769, 0.9063, 0.1791, 0.9934, 0.9406, 0.9129, 0.09769, 0.9063, 0.9729, 0.9936, 0.9406, 0.9129, 0.1791, 0.9934, 0.9766, 0.6411, 0.9762, 0.03806, 0.01966, 0.6288, 0.01966, 0.6288, 0.9762, 0.03806, 0.01909, 0.0378, 0.02568, 0.7699, 0.9766, 0.6411, 0.01966, 0.6288, 0.9799, 0.7807, 0.9766, 0.6411, 0.02568, 0.7699, 0.0606, 0.9004, 0.9799, 0.7807, 0.02568, 0.7699, 0.9818, 0.9065, 0.9799, 0.7807, 0.0606, 0.9004, 0.1067, 0.9874, 0.9818, 0.9065, 0.0606, 0.9004, 0.9774, 0.9875, 0.9818, 0.9065, 0.1067, 0.9874, 0.9774, 0.9851, 0.9847, 0.03378, 0.03101, 0.9861, 0.03101, 0.9861, 0.9847, 0.03378, 0.02376, 0.03291, 0.02433, 0.03664, 0.9856, 0.03718, 0.0318, 0.9928, 0.0318, 0.9928, 0.9856, 0.03718, 0.9781, 0.992])
_uv.active_render = True
_uv = me_windows.uv_layers.new(name='UVMap2')
_uv.uv.foreach_set('vector', [0.2705, 0.8251, 0.04015, 0.6906, 0.2707, 0.6906, 0.2705, 0.8251, 0.003906, 0.8269, 0.04015, 0.6906, 0.2136, 0.2276, 0.003906, 0.2863, 0.2305, 0.1673, 0.2305, 0.1673, 0.003906, 0.2863, 0.003949, 0.1673, 0.2857, 0.3436, 0.003906, 0.2863, 0.2136, 0.2276, 0.003906, 0.8308, 0.2344, 0.8308, 0.004061, 0.9652, 0.004061, 0.9652, 0.2344, 0.8308, 0.2707, 0.9671, 0.003906, 0.5238, 0.003937, 0.4047, 0.2304, 0.5238, 0.2304, 0.5238, 0.003937, 0.4047, 0.2136, 0.4634, 0.003937, 0.4047, 0.2857, 0.3475, 0.2136, 0.4634, 0.7178, 0.6495, 0.866, 0.6495, 0.7178, 0.7928, 0.7178, 0.7928, 0.866, 0.6495, 0.866, 0.7928, 0.5397, 0.773, 0.6879, 0.773, 0.5397, 0.9163, 0.5397, 0.9163, 0.6879, 0.773, 0.6879, 0.9163, 0.7074, 0.6455, 0.5397, 0.6455, 0.7352, 0.4878, 0.7352, 0.4878, 0.5397, 0.6455, 0.5675, 0.4878, 0.9345, 0.6455, 0.7669, 0.6455, 0.9068, 0.4878, 0.9068, 0.4878, 0.7669, 0.6455, 0.7391, 0.4878, 0.2896, 0.8953, 0.327, 0.7967, 0.4385, 0.8953, 0.4385, 0.8953, 0.327, 0.7967, 0.4852, 0.7809, 0.3266, 0.003906, 0.3262, 0.1617, 0.003906, 0.003906, 0.003906, 0.003906, 0.3262, 0.1617, 0.05377, 0.1634, 0.6531, 0.004155, 0.6531, 0.1619, 0.3806, 0.003906, 0.3806, 0.003906, 0.6531, 0.1619, 0.3305, 0.1633, 0.1804, 0.5277, 0.2348, 0.5561, 0.0976, 0.6067, 0.0976, 0.6067, 0.2348, 0.5561, 0.003906, 0.6867, 0.1479, 0.6827, 0.003906, 0.6867, 0.2348, 0.5561, 0.2767, 0.6867, 0.1479, 0.6827, 0.2348, 0.5561, 0.7732, 0.317, 0.7899, 0.4839, 0.6249, 0.3142, 0.6249, 0.3142, 0.7899, 0.4839, 0.6428, 0.4812, 0.6249, 0.3142, 0.6428, 0.4812, 0.5912, 0.3145, 0.5912, 0.3145, 0.6428, 0.4812, 0.6089, 0.4815, 0.5912, 0.3145, 0.6089, 0.4815, 0.5608, 0.315, 0.5608, 0.315, 0.6089, 0.4815, 0.5779, 0.482, 0.5608, 0.315, 0.5779, 0.482, 0.5417, 0.3169, 0.5417, 0.3169, 0.5779, 0.482, 0.5584, 0.4839, 0.5378, 0.3142, 0.5211, 0.4812, 0.3907, 0.317, 0.3907, 0.317, 0.5211, 0.4812, 0.3728, 0.4839, 0.3907, 0.317, 0.3728, 0.4839, 0.3568, 0.3167, 0.3568, 0.3167, 0.3728, 0.4839, 0.3391, 0.4836, 0.3568, 0.3167, 0.3391, 0.4836, 0.3258, 0.3162, 0.3258, 0.3162, 0.3391, 0.4836, 0.3087, 0.4832, 0.3258, 0.3162, 0.3087, 0.4832, 0.3063, 0.3142, 0.3063, 0.3142, 0.3087, 0.4832, 0.2896, 0.4813, 0.5512, 0.3103, 0.5788, 0.1849, 0.6932, 0.3057, 0.6932, 0.3057, 0.5788, 0.1849, 0.7272, 0.1687, 0.6932, 0.3057, 0.7272, 0.1687, 0.7265, 0.3065, 0.7265, 0.3065, 0.7272, 0.1687, 0.7607, 0.1676, 0.7265, 0.3065, 0.7607, 0.1676, 0.7573, 0.3069, 0.7573, 0.3069, 0.7607, 0.1676, 0.7907, 0.1673, 0.7907, 0.1673, 0.7773, 0.3103, 0.7573, 0.3069, 0.8089, 0.1714, 0.7773, 0.3103, 0.7907, 0.1673, 0.5358, 0.6364, 0.513, 0.777, 0.5171, 0.6344, 0.5171, 0.6344, 0.513, 0.777, 0.4921, 0.7758, 0.4921, 0.7758, 0.4872, 0.6358, 0.5171, 0.6344, 0.4617, 0.7764, 0.4872, 0.6358, 0.4921, 0.7758, 0.4617, 0.7764, 0.4541, 0.637, 0.4872, 0.6358, 0.429, 0.7757, 0.4541, 0.637, 0.4617, 0.7764, 0.429, 0.7757, 0.3101, 0.65, 0.4541, 0.637, 0.2896, 0.777, 0.3101, 0.65, 0.429, 0.7757, 0.8128, 0.1673, 0.9605, 0.1841, 0.846, 0.2869, 0.846, 0.2869, 0.9605, 0.1841, 0.987, 0.2869, 0.657, 0.003906, 0.8879, 0.1345, 0.7507, 0.08397, 0.7507, 0.08397, 0.8879, 0.1345, 0.8335, 0.1629, 0.657, 0.003906, 0.801, 0.007975, 0.8879, 0.1345, 0.801, 0.007975, 0.9298, 0.003906, 0.8879, 0.1345, 0.3713, 0.4904, 0.5153, 0.5034, 0.3965, 0.6292, 0.3965, 0.6292, 0.5153, 0.5034, 0.5358, 0.6305, 0.3638, 0.6298, 0.3713, 0.4904, 0.3965, 0.6292, 0.3383, 0.4892, 0.3713, 0.4904, 0.3638, 0.6298, 0.3333, 0.6292, 0.3383, 0.4892, 0.3638, 0.6298, 0.3083, 0.4878, 0.3383, 0.4892, 0.3333, 0.6292, 0.3124, 0.6305, 0.3083, 0.4878, 0.3333, 0.6292, 0.2896, 0.4899, 0.3083, 0.4878, 0.3124, 0.6305, 0.3714, 0.1687, 0.5197, 0.1849, 0.4054, 0.3057, 0.4054, 0.3057, 0.5197, 0.1849, 0.5473, 0.3103, 0.372, 0.3065, 0.3714, 0.1687, 0.4054, 0.3057, 0.3379, 0.1676, 0.3714, 0.1687, 0.372, 0.3065, 0.3413, 0.3069, 0.3379, 0.1676, 0.372, 0.3065, 0.3079, 0.1673, 0.3379, 0.1676, 0.3413, 0.3069, 0.3213, 0.3103, 0.3079, 0.1673, 0.3413, 0.3069, 0.2896, 0.1714, 0.3079, 0.1673, 0.3213, 0.3103, 0.7938, 0.3142, 0.952, 0.33, 0.8405, 0.4286, 0.8405, 0.4286, 0.952, 0.33, 0.9894, 0.4286, 0.5397, 0.769, 0.5662, 0.6663, 0.6808, 0.769, 0.6808, 0.769, 0.5662, 0.6663, 0.7139, 0.6495])
me_windows.materials.append(mat_windowtransparent)
me_windows.use_remesh_fix_poles = True
me_windows.use_remesh_preserve_attributes = False
me_windows.update()
me_windows.normals_split_custom_set([tuple(v) for v in zip(*[iter([-0.8616, 0.06332, 0.5036, -0.8616, 0.06332, 0.5036, -0.8616, 0.06332, 0.5036, -0.8616, 0.06332, 0.5036, -0.8616, 0.06333, 0.5036, -0.8616, 0.06333, 0.5036, -0.6576, 0.3862, 0.6468, -0.7267, 0.2643, 0.634, -0.8121, 0.04103, 0.582, -0.8121, 0.04102, 0.582, -0.7268, 0.2643, 0.634, -0.8121, 0.04102, 0.582, -0.3384, 0.7281, 0.5961, -0.7268, 0.2643, 0.634, -0.6577, 0.3862, 0.6468, 0.8616, 0.06332, 0.5037, 0.8616, 0.06332, 0.5036, 0.8616, 0.06331, 0.5036, 0.8616, 0.06333, 0.5036, 0.8616, 0.06334, 0.5036, 0.8616, 0.06334, 0.5036, 0.8121, 0.04073, 0.582, 0.7268, 0.2641, 0.6341, 0.8121, 0.04072, 0.582, 0.8122, 0.0407, 0.582, 0.7268, 0.2641, 0.6341, 0.6576, 0.3861, 0.6469, 0.7268, 0.2641, 0.634, 0.3383, 0.7281, 0.5961, 0.6576, 0.3861, 0.6469, -1.0, 9.961e-07, 2.968e-14, -1.0, 9.961e-07, 2.968e-14, -1.0, 9.961e-07, 2.968e-14, -1.0, -4.98e-07, 5.937e-14, -1.0, -4.98e-07, 5.937e-14, -1.0, -4.98e-07, 5.937e-14, 1.0, -4.98e-07, 0.0, 1.0, -4.98e-07, 0.0, 1.0, -4.98e-07, 0.0, 1.0, 0.0, 0.0, 1.0, 0.0, 0.0, 1.0, 0.0, 0.0, -0.2994, 0.4273, 0.8531, -0.2994, 0.4273, 0.8531, -0.2994, 0.4273, 0.8531, -0.2994, 0.4273, 0.8531, -0.2994, 0.4273, 0.8531, -0.2994, 0.4273, 0.8531, 0.2994, 0.4273, 0.8531, 0.2994, 0.4273, 0.8531, 0.2994, 0.4273, 0.8531, 0.2994, 0.4273, 0.8531, 0.2994, 0.4273, 0.8531, 0.2994, 0.4273, 0.8531, 0.8429, 0.2161, 0.4928, 0.8429, 0.2161, 0.4928, 0.8429, 0.2161, 0.4928, 0.8429, 0.2161, 0.4928, 0.8429, 0.2161, 0.4928, 0.8429, 0.2161, 0.4928, -0.0859, 0.8678, 0.4895, -0.08591, 0.8678, 0.4895, -0.08591, 0.8678, 0.4895, -0.08591, 0.8678, 0.4895, -0.08592, 0.8678, 0.4895, -0.08591, 0.8678, 0.4895, 0.08588, 0.8678, 0.4895, 0.08588, 0.8678, 0.4895, 0.08588, 0.8678, 0.4895, 0.08588, 0.8678, 0.4895, 0.08589, 0.8678, 0.4895, 0.08588, 0.8678, 0.4895, 0.819, 0.191, 0.5411, 0.5976, 0.581, 0.5525, 0.819, 0.191, 0.5411, 0.819, 0.191, 0.5411, 0.5977, 0.581, 0.5524, 0.5551, 0.6274, 0.5461, 0.376, 0.7819, 0.4973, 0.5551, 0.6274, 0.5461, 0.5976, 0.581, 0.5525, 0.374, 0.7844, 0.4948, 0.3759, 0.7819, 0.4973, 0.5977, 0.581, 0.5525, -0.3178, 0.2801, 0.9058, -0.3178, 0.2801, 0.9058, -0.3211, 0.2446, 0.9149, -0.3211, 0.2446, 0.9149, -0.3178, 0.2801, 0.9058, -0.3208, 0.2487, 0.9139, -0.3211, 0.2446, 0.9149, -0.3208, 0.2487, 0.9139, -0.3243, 0.2043, 0.9236, -0.3243, 0.2043, 0.9236, -0.3208, 0.2487, 0.9139, -0.3242, 0.2052, 0.9235, -0.3243, 0.2044, 0.9236, -0.3242, 0.2052, 0.9235, -0.3298, 0.0963, 0.9391, -0.3298, 0.09631, 0.9391, -0.3242, 0.2052, 0.9235, -0.3297, 0.1011, 0.9387, -0.3298, 0.09633, 0.9391, -0.3297, 0.1011, 0.9387, -0.3315, -1.388e-07, 0.9435, -0.3315, -1.662e-05, 0.9434, -0.3297, 0.1011, 0.9387, -0.3315, -1.7e-05, 0.9434, 0.3178, 0.2801, 0.9059, 0.3178, 0.2801, 0.9058, 0.3208, 0.2487, 0.9139, 0.3208, 0.2487, 0.9139, 0.3178, 0.2801, 0.9059, 0.3211, 0.2446, 0.9149, 0.3208, 0.2487, 0.9139, 0.3211, 0.2446, 0.9149, 0.3242, 0.2052, 0.9235, 0.3242, 0.2052, 0.9235, 0.3211, 0.2446, 0.9149, 0.3243, 0.2044, 0.9236, 0.3242, 0.2052, 0.9235, 0.3243, 0.2043, 0.9236, 0.3297, 0.1011, 0.9387, 0.3297, 0.1011, 0.9387, 0.3243, 0.2043, 0.9236, 0.3298, 0.09631, 0.9391, 0.3297, 0.1011, 0.9387, 0.3298, 0.09629, 0.9391, 0.3315, -1.561e-05, 0.9434, 0.3315, -6.312e-06, 0.9435, 0.3298, 0.09629, 0.9391, 0.3315, -6.137e-06, 0.9435, 0.8906, 0.1188, 0.4391, 0.8906, 0.1188, 0.4391, 0.8972, 0.1011, 0.4299, 0.8972, 0.1011, 0.4299, 0.8906, 0.1188, 0.4391, 0.8994, 0.09496, 0.4267, 0.8972, 0.1011, 0.4299, 0.8994, 0.09494, 0.4267, 0.9085, 0.06452, 0.4129, 0.9085, 0.06451, 0.4129, 0.8994, 0.09494, 0.4267, 0.9095, 0.06049, 0.4114, 0.9085, 0.06452, 0.4129, 0.9095, 0.0605, 0.4114, 0.9172, 0.002741, 0.3983, 0.9172, 0.002744, 0.3984, 0.9095, 0.06052, 0.4114, 0.9178, -0.004221, 0.397, 0.9178, -0.004238, 0.397, 0.9204, -0.04879, 0.3879, 0.9172, 0.002767, 0.3983, 0.9204, -0.04876, 0.3879, 0.9204, -0.04876, 0.3879, 0.9178, -0.004241, 0.397, 0.9118, -0.1447, 0.3843, 0.9118, -0.1447, 0.3843, 0.9139, -0.09257, 0.3953, 0.9139, -0.09258, 0.3953, 0.9118, -0.1447, 0.3843, 0.914, -0.08356, 0.397, 0.914, -0.08353, 0.3971, 0.911, 0.0008037, 0.4124, 0.9139, -0.09256, 0.3953, 0.9104, 0.008519, 0.4137, 0.911, 0.0008013, 0.4124, 0.914, -0.08355, 0.3971, 0.9104, 0.008503, 0.4137, 0.9015, 0.06039, 0.4285, 0.911, 0.0008164, 0.4124, 0.9, 0.06532, 0.4309, 0.9015, 0.06038, 0.4285, 0.9104, 0.008505, 0.4137, 0.9, 0.06531, 0.4309, 0.8937, 0.08531, 0.4406, 0.9015, 0.06037, 0.4285, 0.8937, 0.08532, 0.4406, 0.8937, 0.08531, 0.4406, 0.9, 0.06534, 0.4309, -0.8527, 0.1562, 0.4984, -0.8527, 0.1562, 0.4984, -0.8527, 0.1562, 0.4984, -0.8527, 0.1562, 0.4985, -0.8527, 0.1562, 0.4985, -0.8527, 0.1562, 0.4985, -0.5551, 0.6274, 0.546, -0.5976, 0.5811, 0.5524, -0.8189, 0.1914, 0.5411, -0.8189, 0.1913, 0.541, -0.5976, 0.5811, 0.5524, -0.8189, 0.1913, 0.541, -0.5551, 0.6275, 0.546, -0.3761, 0.7819, 0.4973, -0.5977, 0.5811, 0.5523, -0.3761, 0.7819, 0.4973, -0.3741, 0.7844, 0.4948, -0.5976, 0.5811, 0.5524, -0.9015, 0.06037, 0.4285, -0.8937, 0.08531, 0.4406, -0.9, 0.06531, 0.4309, -0.9, 0.06533, 0.4309, -0.8937, 0.08532, 0.4406, -0.8937, 0.08531, 0.4406, -0.9104, 0.008487, 0.4137, -0.9015, 0.06036, 0.4285, -0.9, 0.0653, 0.4309, -0.911, 0.0007939, 0.4124, -0.9015, 0.0604, 0.4284, -0.9104, 0.00848, 0.4137, -0.914, -0.08352, 0.3971, -0.911, 0.0008028, 0.4124, -0.9104, 0.00852, 0.4137, -0.9139, -0.09251, 0.3953, -0.911, 0.0007951, 0.4124, -0.914, -0.08354, 0.397, -0.9118, -0.1446, 0.3843, -0.9139, -0.09254, 0.3953, -0.914, -0.08352, 0.397, -0.9118, -0.1446, 0.3843, -0.9139, -0.09251, 0.3953, -0.9118, -0.1446, 0.3843, -0.8994, 0.09491, 0.4267, -0.8903, 0.119, 0.4395, -0.8972, 0.1011, 0.43, -0.8972, 0.1011, 0.43, -0.8906, 0.1188, 0.4391, -0.8906, 0.1188, 0.4391, -0.9085, 0.0645, 0.4129, -0.8994, 0.09491, 0.4267, -0.8972, 0.1011, 0.43, -0.9095, 0.06048, 0.4114, -0.8994, 0.09493, 0.4267, -0.9085, 0.0645, 0.4129, -0.9172, 0.002741, 0.3983, -0.9095, 0.0605, 0.4114, -0.9085, 0.06452, 0.4129, -0.9178, -0.004227, 0.397, -0.9095, 0.06051, 0.4114, -0.9172, 0.002738, 0.3983, -0.9204, -0.04878, 0.3879, -0.9178, -0.004227, 0.397, -0.9172, 0.00273, 0.3983, -0.9204, -0.04876, 0.3879, -0.9178, -0.004241, 0.397, -0.9204, -0.04876, 0.3879, -0.8429, 0.2161, 0.4928, -0.8429, 0.2161, 0.4928, -0.8429, 0.2161, 0.4928, -0.8429, 0.216, 0.4928, -0.8429, 0.2161, 0.4928, -0.8429, 0.2161, 0.4928, 0.8527, 0.1562, 0.4985, 0.8527, 0.1562, 0.4984, 0.8527, 0.1562, 0.4984, 0.8527, 0.1562, 0.4984, 0.8527, 0.1562, 0.4984, 0.8527, 0.1562, 0.4984])] * 3)])
me_collider = bpy.data.meshes.new('collider')
me_collider.from_pydata([(-0.3937, -0.2172, -0.08155), (-0.3937, -0.2172, 0.084), (-0.3937, 0.2206, 0.084), (-0.3937, 0.2206, -0.08155), (0.08155, 0.2206, -0.08155), (0.08155, 0.2206, 0.084), (0.08155, -0.2172, 0.084), (0.08155, -0.2172, -0.08155)], [(0, 1), (1, 2), (2, 3), (3, 4), (4, 5), (5, 6), (6, 7), (7, 0), (6, 1), (5, 2), (7, 4), (3, 0)], [])
me_collider.use_remesh_fix_poles = True
me_collider.use_remesh_preserve_attributes = False
me_collider.update()
me_collider_001 = bpy.data.meshes.new('collider.001')
me_collider_001.from_pydata([(-0.08155, -0.2206, -0.084), (-0.08155, -0.2206, 0.08155), (-0.08155, 0.2172, 0.08155), (-0.08155, 0.2172, -0.084), (0.3937, 0.2172, -0.084), (0.3937, 0.2172, 0.08155), (0.3937, -0.2206, 0.08155), (0.3937, -0.2206, -0.084)], [(0, 1), (1, 2), (2, 3), (3, 4), (4, 5), (5, 6), (6, 7), (7, 0), (6, 1), (5, 2), (7, 4), (3, 0)], [])
me_collider_001.use_remesh_fix_poles = True
me_collider_001.use_remesh_preserve_attributes = False
me_collider_001.update()
me_collider_002 = bpy.data.meshes.new('collider.002')
me_collider_002.from_pydata([(-0.01222, -0.4547, -0.01222), (-0.01222, -0.4547, 0.2502), (-0.01222, 1.231, 0.2502), (-0.01222, 1.231, -0.01222), (0.01222, 1.231, -0.01222), (0.01222, 1.231, 0.2502), (0.01222, -0.4547, 0.2502), (0.01222, -0.4547, -0.01222)], [(0, 1), (1, 2), (2, 3), (3, 4), (4, 5), (5, 6), (6, 7), (7, 0), (6, 1), (5, 2), (7, 4), (3, 0)], [])
me_collider_002.use_remesh_fix_poles = True
me_collider_002.use_remesh_preserve_attributes = False
me_collider_002.update()
me_collider_003 = bpy.data.meshes.new('collider.003')
me_collider_003.from_pydata([(-0.1486, -0.005, -0.2321), (-0.1486, -0.005, 0.3043), (-0.1486, 0.005, 0.3043), (-0.1486, 0.005, -0.2321), (0.1486, 0.005, -0.2321), (0.1486, 0.005, 0.3043), (0.1486, -0.005, 0.3043), (0.1486, -0.005, -0.2321)], [(0, 1), (1, 2), (2, 3), (3, 4), (4, 5), (5, 6), (6, 7), (7, 0), (6, 1), (5, 2), (7, 4), (3, 0)], [])
me_collider_003.use_remesh_fix_poles = True
me_collider_003.use_remesh_preserve_attributes = False
me_collider_003.update()
me_collider_004 = bpy.data.meshes.new('collider.004')
me_collider_004.from_pydata([(-0.1, 0.01237, -0.1), (-0.1, 0.01237, 0.1), (-0.1, 0.2, 0.1), (-0.1, 0.2, -0.1), (0.1, 0.2, -0.1), (0.1, 0.2, 0.1), (0.1, 0.01237, 0.1), (0.1, 0.01237, -0.1)], [(0, 1), (1, 2), (2, 3), (3, 4), (4, 5), (5, 6), (6, 7), (7, 0), (6, 1), (5, 2), (7, 4), (3, 0)], [])
me_collider_004.use_remesh_fix_poles = True
me_collider_004.use_remesh_preserve_attributes = False
me_collider_004.update()

# ---- objects
ob_light = bpy.data.objects.new('Light', light_light)
ob_camera = bpy.data.objects.new('Camera', cam_camera)
ob_freeiva = bpy.data.objects.new('FreeIva', None)
ob_collider = bpy.data.objects.new('collider', None)
ob_collider_001 = bpy.data.objects.new('collider.001', None)
ob_shellcollider = bpy.data.objects.new('shellCollider', me_shellcollider_collider)
ob_ladder = bpy.data.objects.new('ladder', None)
ob_empty = bpy.data.objects.new('Empty', None)
ob_collider_002 = bpy.data.objects.new('collider.002', None)
ob_collider_003 = bpy.data.objects.new('collider.003', me_convexhull)
ob_dashboard001_collider = bpy.data.objects.new('Dashboard001.collider', me_convexhull_001)
ob_toppanel_collider = bpy.data.objects.new('TopPanel.collider', me_convexhull_002)
ob_collider_004 = bpy.data.objects.new('collider.004', None)
ob_glass = bpy.data.objects.new('glass', me_windows)
ob_mesh_collider = bpy.data.objects.new('mesh:collider', me_collider)
ob_mesh_collider_001 = bpy.data.objects.new('mesh:collider.001', me_collider_001)
ob_mesh_collider_002 = bpy.data.objects.new('mesh:collider.002', me_collider_002)
ob_mesh_collider_003 = bpy.data.objects.new('mesh:collider.003', me_collider_003)
ob_mesh_collider_004 = bpy.data.objects.new('mesh:collider.004', me_collider_004)

# ---- transforms, parenting, visibility, modifiers, constraints
ob_light.location = (4.076, 1.005, 5.904)
ob_light.rotation_euler = (0.6503, 0.05522, 1.866)
ob_light.lock_rotations_4d = False
ob_light.empty_display_type = 'ARROWS'
ob_light.color = (0.0, 0.0, 0.0, 0.0)
ob_light.lineart.crease_threshold = 0.0
ob_camera.location = (7.359, -6.926, 4.958)
ob_camera.rotation_euler = (1.109, 0.0, 0.8149)
ob_camera.lock_rotations_4d = False
ob_camera.empty_display_type = 'ARROWS'
ob_camera.color = (0.0, 0.0, 0.0, 0.0)
ob_camera.display_type = 'WIRE'
ob_camera.lineart.crease_threshold = 0.0
ob_freeiva.location = (0.0, 0.0, 0.0)
ob_freeiva.rotation_mode = 'QUATERNION'
ob_freeiva.rotation_quaternion = (1.0, 0.0, 0.0, 0.0)
ob_collider.parent = ob_freeiva
ob_collider.location = (0.726, 0.3134, -0.5007)
ob_collider.rotation_mode = 'QUATERNION'
ob_collider.rotation_quaternion = (0.7071, -0.7071, 6.182e-08, -6.182e-08)
ob_collider.empty_display_type = 'ARROWS'
ob_collider.empty_display_size = 0.3
ob_collider.instance_type = 'COLLECTION'
ob_collider_001.parent = ob_freeiva
ob_collider_001.location = (-0.705, 0.3134, -0.5007)
ob_collider_001.rotation_mode = 'QUATERNION'
ob_collider_001.rotation_quaternion = (0.7071, 0.7071, -1.686e-07, -1.686e-07)
ob_collider_001.empty_display_type = 'ARROWS'
ob_collider_001.empty_display_size = 0.3
ob_collider_001.instance_type = 'COLLECTION'
ob_shellcollider.parent = ob_freeiva
ob_shellcollider.location = (0.0, 0.0, 0.0)
ob_shellcollider.rotation_mode = 'QUATERNION'
ob_shellcollider.rotation_quaternion = (1.0, 0.0, 0.0, 0.0)
ob_ladder.parent = ob_freeiva
ob_ladder.location = (0.8546, -0.4188, -0.264)
ob_ladder.rotation_euler = (1.571, -2.479e-14, -3.142)
ob_ladder.empty_display_type = 'ARROWS'
ob_ladder.empty_display_size = 0.3
ob_ladder.instance_type = 'COLLECTION'
ob_empty.location = (1.192, 0.0, -0.3137)
ob_collider_002.parent = ob_freeiva
ob_collider_002.location = (0.000288, -1.623, 0.349)
ob_collider_002.rotation_euler = (1.571, -1.474e-14, -3.142)
ob_collider_002.empty_display_type = 'ARROWS'
ob_collider_002.empty_display_size = 0.3
ob_collider_002.instance_type = 'COLLECTION'
ob_collider_003.parent = ob_freeiva
ob_collider_003.location = (0.0002878, -0.9017, -0.7576)
ob_dashboard001_collider.parent = ob_freeiva
ob_dashboard001_collider.location = (0.0002879, -1.128, -0.4346)
ob_toppanel_collider.parent = ob_freeiva
ob_toppanel_collider.location = (0.0002878, -1.014, 0.07263)
ob_collider_004.parent = ob_freeiva
ob_collider_004.location = (0.000288, -1.581, 0.1438)
ob_collider_004.rotation_euler = (1.571, -2.479e-14, -3.142)
ob_collider_004.empty_display_type = 'ARROWS'
ob_collider_004.empty_display_size = 0.3
ob_collider_004.instance_type = 'COLLECTION'
ob_glass.parent = ob_freeiva
ob_glass.location = (0.0002875, 4.685e-11, 7.267e-08)
ob_glass.rotation_mode = 'QUATERNION'
ob_glass.rotation_quaternion = (1.152e-07, 1.152e-07, -0.7071, -0.7071)
ob_glass.scale = (0.3048, 0.3048, 0.3048)
ob_mesh_collider.location = (0.0, 0.0, 0.0)
ob_mesh_collider_001.location = (0.0, 0.0, 0.0)
ob_mesh_collider_002.location = (0.0, 0.0, 0.0)
ob_mesh_collider_003.location = (0.0, 0.0, 0.0)
ob_mesh_collider_004.location = (0.0, 0.0, 0.0)
ob_collider.instance_collection = col_collider_collider
ob_collider_001.instance_collection = col_collider_collider_001
ob_ladder.instance_collection = col_collider_collider_002
ob_collider_002.instance_collection = col_collider_collider_003
ob_collider_004.instance_collection = col_collider_collider_004

# ---- collection membership
col_collection.objects.link(ob_light)
col_collection.objects.link(ob_camera)
col_collection.objects.link(ob_freeiva)
col_collection.objects.link(ob_collider)
col_collection.objects.link(ob_collider_001)
col_collection.objects.link(ob_shellcollider)
col_collection.objects.link(ob_ladder)
col_collection.objects.link(ob_empty)
col_collection.objects.link(ob_collider_002)
col_collection.objects.link(ob_collider_003)
col_collection.objects.link(ob_dashboard001_collider)
col_collection.objects.link(ob_toppanel_collider)
col_collection.objects.link(ob_collider_004)
col_collection.objects.link(ob_glass)
col_collider_collider.objects.link(ob_mesh_collider)
col_collider_collider_001.objects.link(ob_mesh_collider_001)
col_collider_collider_002.objects.link(ob_mesh_collider_002)
col_collider_collider_003.objects.link(ob_mesh_collider_003)
col_collider_collider_004.objects.link(ob_mesh_collider_004)

# ---- scene / render settings (as saved in the file)
scene.camera = ob_camera
scene.frame_start = 1; scene.frame_end = 250; scene.frame_set(3)
scene.render.engine = 'BLENDER_EEVEE_NEXT'
scene.cycles.sampling_pattern = 'TABULATED_SOBOL'
scene.cycles.use_light_tree = False
scene.view_settings.view_transform = 'Filmic'
bpy.context.view_layer.update()
